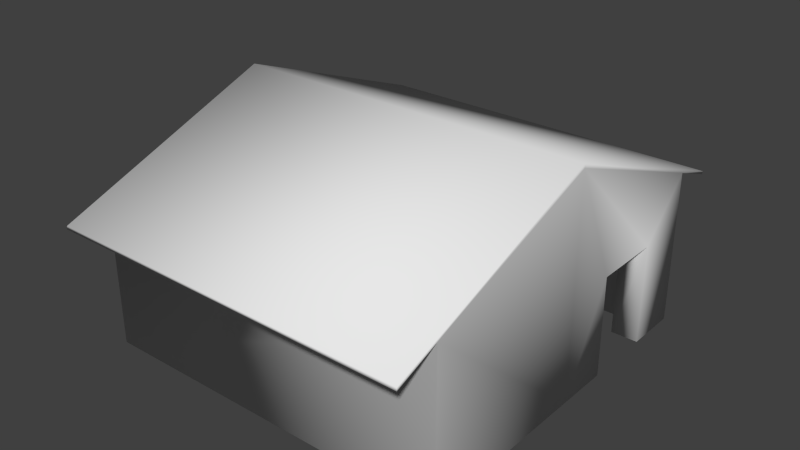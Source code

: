 # Source: Cabin_Collision.blend  (saved by Blender 2.76.0; exported with 4.5.12 LTS)
import bpy
from mathutils import Matrix  # noqa: F401  (used for matrix-valued properties, if any)

bpy.ops.wm.read_factory_settings(use_empty=True)
scene = bpy.context.scene
scene.name = 'Scene'

# ---- collections
col_collection_1 = bpy.data.collections.new('Collection 1'); scene.collection.children.link(col_collection_1)

# ---- materials (node trees are filled in below, after node groups)
mat_cabin_hit = bpy.data.materials.new('Cabin_Hit')
mat_cabin_hit.alpha_threshold = 0.0
mat_cabin_hit.use_transparent_shadow = False
mat_cabin_hit.roughness = 0.5

# ---- material node trees

# ---- world
world_world = bpy.data.worlds.new('World'); scene.world = world_world
world_world.color = (0.05088, 0.05088, 0.05088)
world_world.use_sun_shadow = False
world_world.sun_shadow_jitter_overblur = 0.0
world_world.cycles.sampling_method = 'MANUAL'
world_world.cycles.sample_map_resolution = 256

# ---- meshes
me_001 = bpy.data.meshes.new('立方体.001')
me_001.from_pydata([(-4.117, -4.057, 0.0), (4.273, -4.057, 0.0), (4.273, -4.057, 3.502), (-4.117, -4.057, 3.502), (3.653, -3.509, 0.0), (4.273, 0.09832, 0.0), (-4.111, -5.061, 3.111), (-4.117, 0.05341, 0.0), (-3.514, -3.509, 0.0), (4.273, 0.1044, 5.048), (-4.111, -5.061, 3.188), (4.276, -5.061, 3.111), (-4.117, 0.1034, 5.05), (3.653, 0.09754, 0.0), (-2.815, -3.509, 0.73), (-0.2911, -3.509, 0.73), (-0.2911, -3.509, 0.9082), (3.653, -3.509, 3.574), (-2.815, -3.509, 0.9081), (-3.514, -3.509, 3.574), (4.273, 1.315, 2.309), (4.276, 0.1058, 5.144), (-4.111, 0.1058, 5.144), (4.276, -5.061, 3.188), (-4.111, 4.164, 3.54), (-3.514, 0.05127, 0.0), (3.653, 1.315, 0.0), (4.273, 2.938, 2.309), (4.273, 1.315, 0.0), (4.273, 4.164, 3.54), (-4.111, 4.164, 0.0), (-3.514, 3.612, 0.0), (3.653, 0.09334, 5.047), (3.653, 1.315, 2.309), (-3.514, 0.09869, 5.049), (4.276, 5.167, 3.236), (-4.111, 5.167, 3.236), (4.273, 4.164, 0.0), (-3.514, 3.612, 3.574), (4.276, 5.167, 3.163), (-4.111, 5.167, 3.163), (3.653, 3.612, 0.0), (3.653, 3.612, 3.574), (4.273, 2.938, 0.0), (3.653, 2.938, 2.309), (3.653, 2.938, 0.0), (3.653, 2.938, 2.309), (3.653, 1.315, 2.309), (4.273, 1.315, 2.309), (4.273, 2.938, 2.309), (-2.815, -2.696, 0.73), (-2.815, -2.696, 0.9081), (-0.2911, -2.696, 0.73), (-0.2911, -2.696, 0.9082)], [], [(0, 1, 2), (3, 0, 2), (1, 0, 4), (2, 1, 5), (3, 2, 6), (7, 0, 3), (1, 4, 5), (0, 8, 4), (9, 2, 5), (3, 6, 10), (2, 11, 6), (12, 7, 3), (0, 7, 8), (4, 13, 5), (9, 5, 20), (2, 9, 21), (10, 22, 3), (6, 11, 10), (23, 11, 2), (22, 12, 3), (12, 24, 7), (7, 25, 8), (4, 17, 13), (13, 26, 5), (19, 8, 25), (20, 27, 9), (5, 28, 20), (21, 23, 2), (21, 9, 29), (10, 23, 22), (11, 23, 10), (24, 12, 22), (24, 30, 7), (25, 7, 31), (17, 32, 13), (26, 13, 33), (26, 28, 5), (34, 19, 25), (27, 29, 9), (28, 26, 20), (23, 21, 22), (29, 35, 21), (22, 36, 24), (37, 30, 24), (7, 30, 31), (25, 31, 38), (33, 13, 32), (26, 33, 20), (34, 25, 38), (27, 37, 29), (36, 22, 21), (29, 39, 35), (35, 36, 21), (36, 40, 24), (29, 37, 24), (30, 37, 41), (31, 30, 41), (38, 31, 41), (32, 42, 33), (27, 43, 37), (39, 29, 40), (39, 40, 35), (40, 36, 35), (29, 24, 40), (41, 37, 43), (42, 38, 41), (42, 44, 33), (45, 43, 27), (45, 41, 43), (42, 41, 44), (44, 45, 27), (41, 45, 44), (51, 52, 50), (18, 14, 8), (15, 16, 4), (53, 52, 51), (46, 47, 48), (49, 46, 48), (4, 8, 15), (14, 52, 15), (51, 50, 18), (50, 52, 14), (19, 17, 16), (17, 4, 16), (15, 53, 16), (18, 8, 19), (18, 50, 14), (52, 53, 15), (8, 14, 15), (16, 18, 19), (16, 51, 18), (53, 51, 16)])
me_001.polygons.foreach_set('use_smooth', [True] * 92)
_k = set([(14, 50), (15, 52), (16, 53), (18, 51), (50, 51), (50, 52), (51, 53), (52, 53)])
me_001.attributes.new('sharp_edge', 'BOOLEAN', 'EDGE').data.foreach_set('value', [ (min(e.vertices), max(e.vertices)) in _k for e in me_001.edges])
_uv = me_001.uv_layers.new(name='UVMap')
_uv.uv.foreach_set('vector', [0.0, 0.0, 0.0, 0.0, 0.0, 0.0, 0.0, 0.0, 0.0, 0.0, 0.0, 0.0, 0.0, 0.0, 0.0, 0.0, 0.0, 0.0, 0.0, 0.0, 0.0, 0.0, 0.0, 0.0, 0.0, 0.0, 0.0, 0.0, 0.0, 0.0, 0.0, 0.0, 0.0, 0.0, 0.0, 0.0, 0.0, 0.0, 0.0, 0.0, 0.0, 0.0, 0.0, 0.0, 0.0, 0.0, 0.0, 0.0, 0.0, 0.0, 0.0, 0.0, 0.0, 0.0, 0.0, 0.0, 0.0, 0.0, 0.0, 0.0, 0.0, 0.0, 0.0, 0.0, 0.0, 0.0, 0.0, 0.0, 0.0, 0.0, 0.0, 0.0, 0.0, 0.0, 0.0, 0.0, 0.0, 0.0, 0.0, 0.0, 0.0, 0.0, 0.0, 0.0, 0.0, 0.0, 0.0, 0.0, 0.0, 0.0, 0.0, 0.0, 0.0, 0.0, 0.0, 0.0, 0.0, 0.0, 0.0, 0.0, 0.0, 0.0, 0.0, 0.0, 0.0, 0.0, 0.0, 0.0, 0.0, 0.0, 0.0, 0.0, 0.0, 0.0, 0.0, 0.0, 0.0, 0.0, 0.0, 0.0, 0.0, 0.0, 0.0, 0.0, 0.0, 0.0, 0.0, 0.0, 0.0, 0.0, 0.0, 0.0, 0.0, 0.0, 0.0, 0.0, 0.0, 0.0, 0.0, 0.0, 0.0, 0.0, 0.0, 0.0, 0.0, 0.0, 0.0, 0.0, 0.0, 0.0, 0.0, 0.0, 0.0, 0.0, 0.0, 0.0, 0.0, 0.0, 0.0, 0.0, 0.0, 0.0, 0.0, 0.0, 0.0, 0.0, 0.0, 0.0, 0.0, 0.0, 0.0, 0.0, 0.0, 0.0, 0.0, 0.0, 0.0, 0.0, 0.0, 0.0, 0.0, 0.0, 0.0, 0.0, 0.0, 0.0, 0.0, 0.0, 0.0, 0.0, 0.0, 0.0, 0.0, 0.0, 0.0, 0.0, 0.0, 0.0, 0.0, 0.0, 0.0, 0.0, 0.0, 0.0, 0.0, 0.0, 0.0, 0.0, 0.0, 0.0, 0.0, 0.0, 0.0, 0.0, 0.0, 0.0, 0.0, 0.0, 0.0, 0.0, 0.0, 0.0, 0.0, 0.0, 0.0, 0.0, 0.0, 0.0, 0.0, 0.0, 0.0, 0.0, 0.0, 0.0, 0.0, 0.0, 0.0, 0.0, 0.0, 0.0, 0.0, 0.0, 0.0, 0.0, 0.0, 0.0, 0.0, 0.0, 0.0, 0.0, 0.0, 0.0, 0.0, 0.0, 0.0, 0.0, 0.0, 0.0, 0.0, 0.0, 0.0, 0.0, 0.0, 0.0, 0.0, 0.0, 0.0, 0.0, 0.0, 0.0, 0.0, 0.0, 0.0, 0.0, 0.0, 0.0, 0.0, 0.0, 0.0, 0.0, 0.0, 0.0, 0.0, 0.0, 0.0, 0.0, 0.0, 0.0, 0.0, 0.0, 0.0, 0.0, 0.0, 0.0, 0.0, 0.0, 0.0, 0.0, 0.0, 0.0, 0.0, 0.0, 0.0, 0.0, 0.0, 0.0, 0.0, 0.0, 0.0, 0.0, 0.0, 0.0, 0.0, 0.0, 0.0, 0.0, 0.0, 0.0, 0.0, 0.0, 0.0, 0.0, 0.0, 0.0, 0.0, 0.0, 0.0, 0.0, 0.0, 0.0, 0.0, 0.0, 0.0, 0.0, 0.0, 0.0, 0.0, 0.0, 0.0, 0.0, 0.0, 0.0, 0.0, 0.0, 0.0, 0.0, 0.0, 0.0, 0.0, 0.0, 0.0, 0.0, 0.0, 0.0, 0.0, 0.0, 0.0, 0.0, 0.0, 0.0, 0.0, 0.0, 0.0, 0.0, 0.0, 0.0, 0.0, 0.0, 0.0, 0.0, 0.0, 0.0, 0.0, 0.0, 0.0, 0.0, 0.0, 0.0, 0.0, 0.0, 0.0, 0.0, 0.0, 0.0, 0.0, 0.0, 0.0, 0.0, 0.0, 0.0, 0.0, 0.0, 0.0, 0.0, 0.0, 0.0, 0.0, 0.0, 0.0, 0.0, 0.0, 0.0, 0.0, 0.0, 0.0, 0.0, 0.0, 0.0, 0.0, 0.0, 0.0, 0.0, 0.0, 0.0, 0.0, 0.0, 0.0, 0.0, 0.0, 0.0, 0.0, 0.0, 0.0, 0.0, 0.0, 0.0, 0.0, 0.0, 0.0, 0.0, 0.0, 0.0, 0.5, 0.0, 0.0, 0.04297, 0.5, 0.04297, 0.0, 0.0, 0.0, 0.0, 0.0, 0.0, 0.0, 0.0, 0.0, 0.0, 0.0, 0.0, 0.0, 0.0, 0.0, 0.04297, 0.5, 0.0, 0.0, 0.0, 0.0, 0.0, 0.0, 0.0, 0.0, 0.0, 0.0, 0.0, 0.0, 0.0, 0.0, 0.0, 0.0, 0.0, 0.0, 0.0, 0.4917, 0.008316, 0.0, 0.5, 0.4917, 0.5, 0.0, 0.0, 0.0, 0.04297, 0.4917, 0.0007146, 0.0, 0.0, 0.0, 0.5, 0.4917, 0.008316, 0.0, 0.0, 0.0, 0.0, 0.0, 0.0, 0.0, 0.0, 0.0, 0.0, 0.0, 0.0, 0.008316, 0.04225, 0.5, 0.0, 0.008316, 0.0, 0.0, 0.0, 0.0, 0.0, 0.0, 0.0, 0.4917, 0.0007146, 0.0, 0.04297, 0.4917, 0.04297, 0.5, 0.04297, 0.5, 0.0, 0.008316, 0.04225, 0.0, 0.0, 0.0, 0.0, 0.0, 0.0, 0.0, 0.0, 0.0, 0.0, 0.0, 0.0, 0.4917, 0.008316, 0.0, 0.5, 0.4917, 0.5, 0.0, 0.0, 0.0, 0.5, 0.4917, 0.008316])
me_001.materials.append(mat_cabin_hit)
me_001.use_remesh_preserve_volume = False
me_001.use_remesh_preserve_attributes = False
me_001.use_mirror_vertex_groups = False
me_001.update()
me_001.normals_split_custom_set([tuple(v) for v in zip(*[iter([-0.5774, -0.5773, -0.5774, 0.5773, -0.5773, -0.5774, 0.9391, -0.1757, -0.2952, -0.9529, -0.2096, -0.2191, -0.5774, -0.5773, -0.5774, 0.9391, -0.1757, -0.2952, 0.5773, -0.5773, -0.5774, -0.5774, -0.5773, -0.5774, -0.3015, 0.3015, -0.9045, 0.9391, -0.1757, -0.2952, 0.5773, -0.5773, -0.5774, 0.7071, -1.607e-08, -0.7071, -0.9529, -0.2096, -0.2191, 0.9391, -0.1757, -0.2952, -0.5586, -0.4687, -0.6843, -0.7073, 0.0005443, -0.7069, -0.5774, -0.5773, -0.5774, -0.9529, -0.2096, -0.2191, 0.5773, -0.5773, -0.5774, -0.3015, 0.3015, -0.9045, 0.7071, -1.607e-08, -0.7071, -0.5774, -0.5773, -0.5774, 0.3015, 0.3015, -0.9045, -0.3015, 0.3015, -0.9045, 0.9998, 8.847e-05, -0.01794, 0.9391, -0.1757, -0.2952, 0.7071, -1.607e-08, -0.7071, -0.9529, -0.2096, -0.2191, -0.5586, -0.4687, -0.6843, -0.5966, -0.6609, 0.4553, 0.9391, -0.1757, -0.2952, 0.561, -0.4671, -0.6835, -0.5586, -0.4687, -0.6843, -0.9991, 0.0004096, 0.04155, -0.7073, 0.0005443, -0.7069, -0.9529, -0.2096, -0.2191, -0.5774, -0.5773, -0.5774, -0.7073, 0.0005443, -0.7069, 0.3015, 0.3015, -0.9045, -0.3015, 0.3015, -0.9045, -0.7071, -3.056e-08, -0.7071, 0.7071, -1.607e-08, -0.7071, 0.9998, 8.847e-05, -0.01794, 0.7071, -1.607e-08, -0.7071, 0.9487, 0.3162, 0.0, 0.9391, -0.1757, -0.2952, 0.9998, 8.847e-05, -0.01794, 0.6446, -0.0005774, 0.7645, -0.5966, -0.6609, 0.4553, -0.6142, 1.148e-05, 0.7891, -0.9529, -0.2096, -0.2191, -0.5586, -0.4687, -0.6843, 0.561, -0.4671, -0.6835, -0.5966, -0.6609, 0.4553, 0.5998, -0.6581, 0.4551, 0.561, -0.4671, -0.6835, 0.9391, -0.1757, -0.2952, -0.6142, 1.148e-05, 0.7891, -0.9991, 0.0004096, 0.04155, -0.9529, -0.2096, -0.2191, -0.9991, 0.0004096, 0.04155, -0.9431, 0.1899, -0.2731, -0.7073, 0.0005443, -0.7069, -0.7073, 0.0005443, -0.7069, 0.7071, -1.915e-10, -0.7071, 0.3015, 0.3015, -0.9045, -0.3015, 0.3015, -0.9045, -0.7801, 0.6256, 2.364e-08, -0.7071, -3.056e-08, -0.7071, -0.7071, -3.056e-08, -0.7071, -0.5774, 0.5773, -0.5773, 0.7071, -1.607e-08, -0.7071, 0.7801, 0.6256, 9.89e-09, 0.3015, 0.3015, -0.9045, 0.7071, -1.915e-10, -0.7071, 0.9487, 0.3162, 0.0, 0.9487, -0.3162, 0.0, 0.9998, 8.847e-05, -0.01794, 0.7071, -1.607e-08, -0.7071, 0.5774, 0.5774, -0.5774, 0.9487, 0.3162, 0.0, 0.6446, -0.0005774, 0.7645, 0.5998, -0.6581, 0.4551, 0.9391, -0.1757, -0.2952, 0.6446, -0.0005774, 0.7645, 0.9998, 8.847e-05, -0.01794, 0.9386, 0.18, -0.2944, -0.5966, -0.6609, 0.4553, 0.5998, -0.6581, 0.4551, -0.6142, 1.148e-05, 0.7891, 0.561, -0.4671, -0.6835, 0.5998, -0.6581, 0.4551, -0.5966, -0.6609, 0.4553, -0.9431, 0.1899, -0.2731, -0.9991, 0.0004096, 0.04155, -0.6142, 1.148e-05, 0.7891, -0.9431, 0.1899, -0.2731, -0.5769, 0.5777, -0.5774, -0.7073, 0.0005443, -0.7069, 0.7071, -1.915e-10, -0.7071, -0.7073, 0.0005443, -0.7069, 0.3015, -0.3015, -0.9045, -0.7801, 0.6256, 2.364e-08, -1.0, -4.382e-08, 0.0, -0.7071, -3.056e-08, -0.7071, -0.5774, 0.5773, -0.5773, -0.7071, -3.056e-08, -0.7071, -0.9487, 0.3162, 0.0, -0.5774, 0.5773, -0.5773, 0.5774, 0.5774, -0.5774, 0.7071, -1.607e-08, -0.7071, 1.0, 2.845e-09, 0.0, 0.7801, 0.6256, 9.89e-09, 0.7071, -1.915e-10, -0.7071, 0.9487, -0.3162, 0.0, 0.9386, 0.18, -0.2944, 0.9998, 8.847e-05, -0.01794, 0.5774, 0.5774, -0.5774, -0.5774, 0.5773, -0.5773, 0.9487, 0.3162, 0.0, 0.5998, -0.6581, 0.4551, 0.6446, -0.0005774, 0.7645, -0.6142, 1.148e-05, 0.7891, 0.9386, 0.18, -0.2944, 0.5997, 0.6579, 0.4556, 0.6446, -0.0005774, 0.7645, -0.6142, 1.148e-05, 0.7891, -0.5987, 0.6587, 0.4557, -0.9431, 0.1899, -0.2731, 0.5773, 0.5773, -0.5774, -0.5769, 0.5777, -0.5774, -0.9431, 0.1899, -0.2731, -0.7073, 0.0005443, -0.7069, -0.5769, 0.5777, -0.5774, 0.3015, -0.3015, -0.9045, 0.7071, -1.915e-10, -0.7071, 0.3015, -0.3015, -0.9045, 0.7816, -0.6238, 0.0, -0.9487, 0.3162, 0.0, -0.7071, -3.056e-08, -0.7071, -1.0, -4.382e-08, 0.0, -0.5774, 0.5773, -0.5773, -0.9487, 0.3162, 0.0, 0.9487, 0.3162, 0.0, 1.0, 2.845e-09, 0.0, 0.7071, -1.915e-10, -0.7071, 0.7816, -0.6238, 0.0, 0.9487, -0.3162, 0.0, 0.5773, 0.5773, -0.5774, 0.9386, 0.18, -0.2944, -0.5987, 0.6587, 0.4557, -0.6142, 1.148e-05, 0.7891, 0.6446, -0.0005774, 0.7645, 0.9386, 0.18, -0.2944, 0.5615, 0.4707, -0.6806, 0.5997, 0.6579, 0.4556, 0.5997, 0.6579, 0.4556, -0.5987, 0.6587, 0.4557, 0.6446, -0.0005774, 0.7645, -0.5987, 0.6587, 0.4557, -0.5607, 0.4713, -0.6808, -0.9431, 0.1899, -0.2731, 0.9386, 0.18, -0.2944, 0.5773, 0.5773, -0.5774, -0.9431, 0.1899, -0.2731, -0.5769, 0.5777, -0.5774, 0.5773, 0.5773, -0.5774, -0.3015, -0.3015, -0.9045, 0.3015, -0.3015, -0.9045, -0.5769, 0.5777, -0.5774, -0.3015, -0.3015, -0.9045, 0.7816, -0.6238, 0.0, 0.3015, -0.3015, -0.9045, -0.3015, -0.3015, -0.9045, -1.0, -4.382e-08, 0.0, -0.7814, -0.624, 0.0, -0.9487, 0.3162, 0.0, 0.9487, -0.3162, 0.0, 0.5773, -0.5773, -0.5774, 0.5773, 0.5773, -0.5774, 0.5615, 0.4707, -0.6806, 0.9386, 0.18, -0.2944, -0.5607, 0.4713, -0.6808, 0.5615, 0.4707, -0.6806, -0.5607, 0.4713, -0.6808, 0.5997, 0.6579, 0.4556, -0.5607, 0.4713, -0.6808, -0.5987, 0.6587, 0.4557, 0.5997, 0.6579, 0.4556, 0.9386, 0.18, -0.2944, -0.9431, 0.1899, -0.2731, -0.5607, 0.4713, -0.6808, -0.3015, -0.3015, -0.9045, 0.5773, 0.5773, -0.5774, 0.5773, -0.5773, -0.5774, -0.7814, -0.624, 0.0, 0.7816, -0.6238, 0.0, -0.3015, -0.3015, -0.9045, -0.7814, -0.624, 0.0, -0.9487, -0.3162, 0.0, -0.9487, 0.3162, 0.0, -0.5774, -0.5773, -0.5774, 0.5773, -0.5773, -0.5774, 0.9487, -0.3162, 0.0, -0.5774, -0.5773, -0.5774, -0.3015, -0.3015, -0.9045, 0.5773, -0.5773, -0.5774, -0.7814, -0.624, 0.0, -0.3015, -0.3015, -0.9045, -0.9487, -0.3162, 0.0, -0.9487, -0.3162, 0.0, -0.5774, -0.5773, -0.5774, 0.9487, -0.3162, 0.0, -0.3015, -0.3015, -0.9045, -0.5774, -0.5773, -0.5774, -0.9487, -0.3162, 0.0, 3.778e-07, 1.0, 0.0, 3.778e-07, 1.0, 0.0, 3.778e-07, 1.0, 0.0, -0.3015, 0.9045, 0.3015, -0.3015, 0.9045, -0.3015, 0.3015, 0.3015, -0.9045, 0.3015, 0.9045, -0.3015, 0.3015, 0.9045, 0.3015, -0.3015, 0.3015, -0.9045, 3.778e-07, 1.0, 0.0, 3.778e-07, 1.0, 0.0, 3.778e-07, 1.0, 0.0, 1.1e-07, -0.0001195, 1.0, 4.737e-07, -0.0001192, 1.0, 3.637e-07, -0.0001193, 1.0, 0.0, -0.0001195, 1.0, 1.1e-07, -0.0001195, 1.0, 3.637e-07, -0.0001193, 1.0, -0.3015, 0.3015, -0.9045, 0.3015, 0.3015, -0.9045, 0.3015, 0.9045, -0.3015, -0.3015, 0.9045, -0.3015, 3.599e-07, 2.198e-07, -1.0, 0.3015, 0.9045, -0.3015, -1.0, 8.227e-07, 0.0, -1.0, 8.853e-07, 0.0, -0.3015, 0.9045, 0.3015, 4.064e-07, 2.198e-07, -1.0, 3.599e-07, 2.198e-07, -1.0, -0.3015, 0.9045, -0.3015, 0.7801, 0.6256, 9.89e-09, -0.7801, 0.6256, 2.364e-08, 0.3015, 0.9045, 0.3015, -0.7801, 0.6256, 2.364e-08, -0.3015, 0.3015, -0.9045, 0.3015, 0.9045, 0.3015, 0.3015, 0.9045, -0.3015, 1.0, 1.922e-10, 0.0, 0.3015, 0.9045, 0.3015, -0.3015, 0.9045, 0.3015, 0.3015, 0.3015, -0.9045, 0.7801, 0.6256, 9.89e-09, -0.3015, 0.9045, 0.3015, -1.0, 8.853e-07, 0.0, -0.3015, 0.9045, -0.3015, 1.0, 0.0, 0.0, 1.0, 1.922e-10, 0.0, 0.3015, 0.9045, -0.3015, 0.3015, 0.3015, -0.9045, -0.3015, 0.9045, -0.3015, 0.3015, 0.9045, -0.3015, 0.3015, 0.9045, 0.3015, -0.3015, 0.9045, 0.3015, 0.7801, 0.6256, 9.89e-09, 0.3015, 0.9045, 0.3015, -3.599e-07, -2.198e-07, 1.0, -0.3015, 0.9045, 0.3015, -4.064e-07, -2.198e-07, 1.0, -3.599e-07, -2.198e-07, 1.0, 0.3015, 0.9045, 0.3015])] * 3)])

# ---- objects
ob_collider = bpy.data.objects.new('Collider', me_001)

# ---- transforms, parenting, visibility, modifiers, constraints
ob_collider.location = (0.0, 0.0, 0.0)
ob_collider.lineart.crease_threshold = 0.0

# ---- collection membership
col_collection_1.objects.link(ob_collider)

# ---- scene / render settings (as saved in the file)
scene.frame_start = 1; scene.frame_end = 250; scene.frame_set(0)
scene.render.engine = 'BLENDER_EEVEE_NEXT'
scene.render.resolution_percentage = 50
scene.render.dither_intensity = 0.0
scene.cycles.use_denoising = False
scene.cycles.samples = 10
scene.cycles.sampling_pattern = 'TABULATED_SOBOL'
scene.cycles.light_sampling_threshold = 0.0
scene.cycles.use_adaptive_sampling = False
scene.cycles.use_light_tree = False
scene.cycles.blur_glossy = 0.0
scene.cycles.pixel_filter_type = 'GAUSSIAN'
scene.cycles.sample_clamp_indirect = 0.0
scene.view_settings.view_transform = 'Standard'
bpy.context.view_layer.update()

# ---- added for rendering (the .blend has no active camera and no usable light): camera, sun
cam_auto = bpy.data.cameras.new('AutoCamera')
cam_auto.lens = 50.0
cam_auto.sensor_width = 36.0
cam_auto.clip_end = 1000.0
ob_auto_camera = bpy.data.objects.new('AutoCamera', cam_auto)
scene.collection.objects.link(ob_auto_camera)
ob_auto_camera.location = (13.213, -15.707, 13.0789)
ob_auto_camera.rotation_euler = (1.09748, -7.21219e-08, 0.694738)
scene.camera = ob_auto_camera
light_auto_sun = bpy.data.lights.new('AutoSun', 'SUN')
light_auto_sun.energy = 3.0
light_auto_sun.angle = 0.0523599
ob_auto_sun = bpy.data.objects.new('AutoSun', light_auto_sun)
scene.collection.objects.link(ob_auto_sun)
ob_auto_sun.rotation_euler = (0.872665, 0.174533, 0.523599)
bpy.context.view_layer.update()
